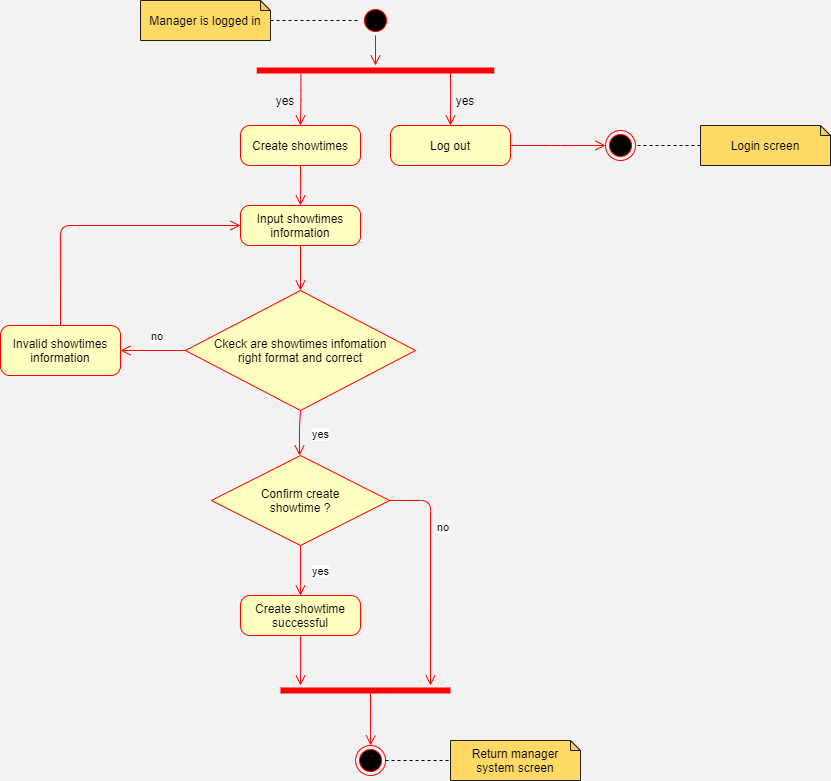

The diagram above was exported from draw.io. Its source (the exported page's mxGraphModel, read from the mxfile embedded in the PNG):
<mxGraphModel dx="1621" dy="714" grid="0" gridSize="10" guides="0" tooltips="1" connect="0" arrows="0" fold="1" page="0" pageScale="1" pageWidth="850" pageHeight="1100" background="#F2F2F2" math="0" shadow="0">
  <root>
    <mxCell id="0" />
    <mxCell id="1" parent="0" />
    <mxCell id="4dyJLtLcMsCLZ5KQf8Aa-1" value="Manager is logged in" style="shape=note;whiteSpace=wrap;html=1;backgroundOutline=1;darkOpacity=0.05;size=10;fillColor=#FFD966;strokeColor=#241E0E;" parent="1" vertex="1">
      <mxGeometry x="80" y="35" width="130" height="40" as="geometry" />
    </mxCell>
    <mxCell id="4dyJLtLcMsCLZ5KQf8Aa-2" value="" style="ellipse;html=1;shape=startState;fillColor=#000000;strokeColor=#ff0000;" parent="1" vertex="1">
      <mxGeometry x="300" y="40" width="30" height="30" as="geometry" />
    </mxCell>
    <mxCell id="4dyJLtLcMsCLZ5KQf8Aa-3" value="" style="edgeStyle=orthogonalEdgeStyle;html=1;verticalAlign=bottom;endArrow=open;endSize=8;strokeColor=#ff0000;" parent="1" source="4dyJLtLcMsCLZ5KQf8Aa-2" edge="1">
      <mxGeometry relative="1" as="geometry">
        <mxPoint x="315" y="100" as="targetPoint" />
      </mxGeometry>
    </mxCell>
    <mxCell id="4dyJLtLcMsCLZ5KQf8Aa-4" value="" style="endArrow=none;dashed=1;html=1;exitX=0;exitY=0;exitDx=130;exitDy=20;exitPerimeter=0;entryX=0;entryY=0.5;entryDx=0;entryDy=0;" parent="1" source="4dyJLtLcMsCLZ5KQf8Aa-1" target="4dyJLtLcMsCLZ5KQf8Aa-2" edge="1">
      <mxGeometry width="50" height="50" relative="1" as="geometry">
        <mxPoint x="370" y="290" as="sourcePoint" />
        <mxPoint x="420" y="240" as="targetPoint" />
      </mxGeometry>
    </mxCell>
    <mxCell id="4dyJLtLcMsCLZ5KQf8Aa-5" value="Create showtimes" style="rounded=1;whiteSpace=wrap;html=1;arcSize=24;fontColor=#000000;fillColor=#ffffc0;strokeColor=#ff0000;" parent="1" vertex="1">
      <mxGeometry x="180" y="160" width="120" height="40" as="geometry" />
    </mxCell>
    <mxCell id="4dyJLtLcMsCLZ5KQf8Aa-6" value="" style="edgeStyle=orthogonalEdgeStyle;html=1;verticalAlign=bottom;endArrow=open;endSize=8;strokeColor=#ff0000;" parent="1" edge="1">
      <mxGeometry relative="1" as="geometry">
        <mxPoint x="240" y="240" as="targetPoint" />
        <mxPoint x="240" y="200" as="sourcePoint" />
        <Array as="points">
          <mxPoint x="240" y="230" />
          <mxPoint x="240" y="230" />
        </Array>
      </mxGeometry>
    </mxCell>
    <mxCell id="4dyJLtLcMsCLZ5KQf8Aa-7" value="" style="shape=line;html=1;strokeWidth=6;strokeColor=#ff0000;fillColor=#FFD966;" parent="1" vertex="1">
      <mxGeometry x="196.25" y="100" width="237.5" height="10" as="geometry" />
    </mxCell>
    <mxCell id="4dyJLtLcMsCLZ5KQf8Aa-8" value="" style="edgeStyle=orthogonalEdgeStyle;html=1;verticalAlign=bottom;endArrow=open;endSize=8;strokeColor=#ff0000;entryX=0.5;entryY=0;entryDx=0;entryDy=0;exitX=0.186;exitY=0.84;exitDx=0;exitDy=0;exitPerimeter=0;" parent="1" source="4dyJLtLcMsCLZ5KQf8Aa-7" target="4dyJLtLcMsCLZ5KQf8Aa-5" edge="1">
      <mxGeometry relative="1" as="geometry">
        <mxPoint x="240" y="140" as="targetPoint" />
        <mxPoint x="240" y="120" as="sourcePoint" />
        <Array as="points" />
      </mxGeometry>
    </mxCell>
    <mxCell id="4dyJLtLcMsCLZ5KQf8Aa-10" value="Log out" style="rounded=1;whiteSpace=wrap;html=1;arcSize=24;fontColor=#000000;fillColor=#ffffc0;strokeColor=#ff0000;" parent="1" vertex="1">
      <mxGeometry x="330" y="160" width="120" height="40" as="geometry" />
    </mxCell>
    <mxCell id="4dyJLtLcMsCLZ5KQf8Aa-12" value="" style="edgeStyle=orthogonalEdgeStyle;html=1;verticalAlign=bottom;endArrow=open;endSize=8;strokeColor=#ff0000;entryX=0.5;entryY=0;entryDx=0;entryDy=0;exitX=0.816;exitY=0.6;exitDx=0;exitDy=0;exitPerimeter=0;" parent="1" source="4dyJLtLcMsCLZ5KQf8Aa-7" target="4dyJLtLcMsCLZ5KQf8Aa-10" edge="1">
      <mxGeometry relative="1" as="geometry">
        <mxPoint x="390" y="140" as="targetPoint" />
        <mxPoint x="240" y="110" as="sourcePoint" />
        <Array as="points" />
      </mxGeometry>
    </mxCell>
    <mxCell id="4dyJLtLcMsCLZ5KQf8Aa-14" value="" style="edgeStyle=orthogonalEdgeStyle;html=1;verticalAlign=bottom;endArrow=open;endSize=8;strokeColor=#ff0000;exitX=1;exitY=0.5;exitDx=0;exitDy=0;" parent="1" source="4dyJLtLcMsCLZ5KQf8Aa-10" target="4dyJLtLcMsCLZ5KQf8Aa-15" edge="1">
      <mxGeometry relative="1" as="geometry">
        <mxPoint x="560" y="160" as="targetPoint" />
        <mxPoint x="240" y="180" as="sourcePoint" />
        <Array as="points">
          <mxPoint x="500" y="180" />
          <mxPoint x="500" y="180" />
        </Array>
      </mxGeometry>
    </mxCell>
    <mxCell id="4dyJLtLcMsCLZ5KQf8Aa-15" value="" style="ellipse;html=1;shape=endState;fillColor=#000000;strokeColor=#ff0000;" parent="1" vertex="1">
      <mxGeometry x="545" y="165" width="30" height="30" as="geometry" />
    </mxCell>
    <mxCell id="4dyJLtLcMsCLZ5KQf8Aa-18" value="Login screen" style="shape=note;whiteSpace=wrap;html=1;backgroundOutline=1;darkOpacity=0.05;size=10;fillColor=#FFD966;strokeColor=#241E0E;" parent="1" vertex="1">
      <mxGeometry x="640" y="160" width="130" height="40" as="geometry" />
    </mxCell>
    <mxCell id="4dyJLtLcMsCLZ5KQf8Aa-20" value="" style="endArrow=none;dashed=1;html=1;entryX=1;entryY=0.5;entryDx=0;entryDy=0;exitX=0;exitY=0.5;exitDx=0;exitDy=0;exitPerimeter=0;" parent="1" source="4dyJLtLcMsCLZ5KQf8Aa-18" target="4dyJLtLcMsCLZ5KQf8Aa-15" edge="1">
      <mxGeometry width="50" height="50" relative="1" as="geometry">
        <mxPoint x="370" y="320" as="sourcePoint" />
        <mxPoint x="420" y="270" as="targetPoint" />
      </mxGeometry>
    </mxCell>
    <mxCell id="4dyJLtLcMsCLZ5KQf8Aa-22" value="yes" style="text;align=center;fontStyle=0;verticalAlign=middle;spacingLeft=3;spacingRight=3;rotatable=0;points=[[0,0.5],[1,0.5]];portConstraint=eastwest;" parent="1" vertex="1">
      <mxGeometry x="210" y="125" width="30" height="20" as="geometry" />
    </mxCell>
    <mxCell id="4dyJLtLcMsCLZ5KQf8Aa-25" value="yes" style="text;align=center;fontStyle=0;verticalAlign=middle;spacingLeft=3;spacingRight=3;rotatable=0;points=[[0,0.5],[1,0.5]];portConstraint=eastwest;" parent="1" vertex="1">
      <mxGeometry x="390" y="125" width="30" height="20" as="geometry" />
    </mxCell>
    <mxCell id="4dyJLtLcMsCLZ5KQf8Aa-27" value="Input showtimes information" style="rounded=1;whiteSpace=wrap;html=1;arcSize=23;fontColor=#000000;fillColor=#ffffc0;strokeColor=#ff0000;" parent="1" vertex="1">
      <mxGeometry x="180" y="240" width="120" height="40" as="geometry" />
    </mxCell>
    <mxCell id="4dyJLtLcMsCLZ5KQf8Aa-28" value="" style="edgeStyle=orthogonalEdgeStyle;html=1;verticalAlign=bottom;endArrow=open;endSize=8;strokeColor=#ff0000;entryX=0.5;entryY=0;entryDx=0;entryDy=0;" parent="1" source="4dyJLtLcMsCLZ5KQf8Aa-27" target="4dyJLtLcMsCLZ5KQf8Aa-29" edge="1">
      <mxGeometry relative="1" as="geometry">
        <mxPoint x="240" y="330" as="targetPoint" />
      </mxGeometry>
    </mxCell>
    <mxCell id="4dyJLtLcMsCLZ5KQf8Aa-29" value="Ckeck are showtimes infomation&lt;br&gt;right format and correct" style="rhombus;whiteSpace=wrap;html=1;fillColor=#ffffc0;strokeColor=#ff0000;" parent="1" vertex="1">
      <mxGeometry x="125" y="325" width="230" height="120" as="geometry" />
    </mxCell>
    <mxCell id="4dyJLtLcMsCLZ5KQf8Aa-30" value="no" style="edgeStyle=orthogonalEdgeStyle;html=1;align=left;verticalAlign=bottom;endArrow=open;endSize=8;strokeColor=#ff0000;exitX=0;exitY=0.5;exitDx=0;exitDy=0;" parent="1" source="4dyJLtLcMsCLZ5KQf8Aa-29" edge="1">
      <mxGeometry x="0.1193" y="-5" relative="1" as="geometry">
        <mxPoint x="60" y="385" as="targetPoint" />
        <mxPoint as="offset" />
      </mxGeometry>
    </mxCell>
    <mxCell id="4dyJLtLcMsCLZ5KQf8Aa-31" value="yes" style="edgeStyle=orthogonalEdgeStyle;html=1;align=left;verticalAlign=top;endArrow=open;endSize=8;strokeColor=#ff0000;exitX=0.5;exitY=1;exitDx=0;exitDy=0;" parent="1" source="4dyJLtLcMsCLZ5KQf8Aa-29" edge="1">
      <mxGeometry x="-0.5555" y="11" relative="1" as="geometry">
        <mxPoint x="239" y="490" as="targetPoint" />
        <Array as="points">
          <mxPoint x="239" y="460" />
          <mxPoint x="239" y="460" />
        </Array>
        <mxPoint as="offset" />
      </mxGeometry>
    </mxCell>
    <mxCell id="4dyJLtLcMsCLZ5KQf8Aa-32" value="Invalid showtimes information" style="rounded=1;whiteSpace=wrap;html=1;arcSize=19;fontColor=#000000;fillColor=#ffffc0;strokeColor=#ff0000;" parent="1" vertex="1">
      <mxGeometry x="-60" y="360" width="120" height="50" as="geometry" />
    </mxCell>
    <mxCell id="4dyJLtLcMsCLZ5KQf8Aa-33" value="" style="edgeStyle=orthogonalEdgeStyle;html=1;verticalAlign=bottom;endArrow=open;endSize=8;strokeColor=#ff0000;exitX=0.5;exitY=0;exitDx=0;exitDy=0;entryX=0;entryY=0.5;entryDx=0;entryDy=0;" parent="1" source="4dyJLtLcMsCLZ5KQf8Aa-32" target="4dyJLtLcMsCLZ5KQf8Aa-27" edge="1">
      <mxGeometry relative="1" as="geometry">
        <mxPoint y="460" as="targetPoint" />
      </mxGeometry>
    </mxCell>
    <mxCell id="4dyJLtLcMsCLZ5KQf8Aa-34" value="Confirm create&lt;br&gt;showtime ?" style="rhombus;whiteSpace=wrap;html=1;fillColor=#ffffc0;strokeColor=#ff0000;" parent="1" vertex="1">
      <mxGeometry x="150.94" y="490" width="178.13" height="90" as="geometry" />
    </mxCell>
    <mxCell id="4dyJLtLcMsCLZ5KQf8Aa-35" value="no" style="edgeStyle=orthogonalEdgeStyle;html=1;align=left;verticalAlign=bottom;endArrow=open;endSize=8;strokeColor=#ff0000;" parent="1" source="4dyJLtLcMsCLZ5KQf8Aa-34" edge="1">
      <mxGeometry x="-0.3128" y="5" relative="1" as="geometry">
        <mxPoint x="370" y="720" as="targetPoint" />
        <Array as="points">
          <mxPoint x="370" y="535" />
        </Array>
        <mxPoint as="offset" />
      </mxGeometry>
    </mxCell>
    <mxCell id="4dyJLtLcMsCLZ5KQf8Aa-36" value="yes" style="edgeStyle=orthogonalEdgeStyle;html=1;align=left;verticalAlign=top;endArrow=open;endSize=8;strokeColor=#ff0000;" parent="1" source="4dyJLtLcMsCLZ5KQf8Aa-34" edge="1">
      <mxGeometry x="-0.4999" y="10" relative="1" as="geometry">
        <mxPoint x="240" y="630" as="targetPoint" />
        <Array as="points">
          <mxPoint x="240" y="630" />
          <mxPoint x="240" y="630" />
        </Array>
        <mxPoint as="offset" />
      </mxGeometry>
    </mxCell>
    <mxCell id="4dyJLtLcMsCLZ5KQf8Aa-37" value="" style="ellipse;html=1;shape=endState;fillColor=#000000;strokeColor=#ff0000;" parent="1" vertex="1">
      <mxGeometry x="295.07" y="780" width="30" height="30" as="geometry" />
    </mxCell>
    <mxCell id="4dyJLtLcMsCLZ5KQf8Aa-38" value="Return manager system screen" style="shape=note;whiteSpace=wrap;html=1;backgroundOutline=1;darkOpacity=0.05;size=10;fillColor=#FFD966;strokeColor=#241E0E;" parent="1" vertex="1">
      <mxGeometry x="390" y="775" width="130" height="40" as="geometry" />
    </mxCell>
    <mxCell id="4dyJLtLcMsCLZ5KQf8Aa-40" value="" style="endArrow=none;dashed=1;html=1;exitX=1;exitY=0.5;exitDx=0;exitDy=0;entryX=0;entryY=0.5;entryDx=0;entryDy=0;entryPerimeter=0;" parent="1" source="4dyJLtLcMsCLZ5KQf8Aa-37" target="4dyJLtLcMsCLZ5KQf8Aa-38" edge="1">
      <mxGeometry width="50" height="50" relative="1" as="geometry">
        <mxPoint x="440" y="420" as="sourcePoint" />
        <mxPoint x="490" y="370" as="targetPoint" />
      </mxGeometry>
    </mxCell>
    <mxCell id="4dyJLtLcMsCLZ5KQf8Aa-41" value="Create showtime&lt;br&gt;successful" style="rounded=1;whiteSpace=wrap;html=1;arcSize=24;fontColor=#000000;fillColor=#ffffc0;strokeColor=#ff0000;" parent="1" vertex="1">
      <mxGeometry x="180.01" y="630" width="120" height="40" as="geometry" />
    </mxCell>
    <mxCell id="4dyJLtLcMsCLZ5KQf8Aa-42" value="" style="edgeStyle=orthogonalEdgeStyle;html=1;verticalAlign=bottom;endArrow=open;endSize=8;strokeColor=#ff0000;" parent="1" source="4dyJLtLcMsCLZ5KQf8Aa-41" edge="1">
      <mxGeometry relative="1" as="geometry">
        <mxPoint x="240" y="720" as="targetPoint" />
        <Array as="points">
          <mxPoint x="240" y="700" />
          <mxPoint x="240" y="700" />
        </Array>
      </mxGeometry>
    </mxCell>
    <mxCell id="4dyJLtLcMsCLZ5KQf8Aa-43" value="" style="shape=line;html=1;strokeWidth=6;strokeColor=#ff0000;fillColor=#FFD966;" parent="1" vertex="1">
      <mxGeometry x="220" y="720" width="170" height="10" as="geometry" />
    </mxCell>
    <mxCell id="4dyJLtLcMsCLZ5KQf8Aa-44" value="" style="edgeStyle=orthogonalEdgeStyle;html=1;verticalAlign=bottom;endArrow=open;endSize=8;strokeColor=#ff0000;" parent="1" edge="1">
      <mxGeometry relative="1" as="geometry">
        <mxPoint x="310" y="780" as="targetPoint" />
        <mxPoint x="310" y="728" as="sourcePoint" />
        <Array as="points">
          <mxPoint x="310" y="778" />
          <mxPoint x="310" y="778" />
        </Array>
      </mxGeometry>
    </mxCell>
  </root>
</mxGraphModel>